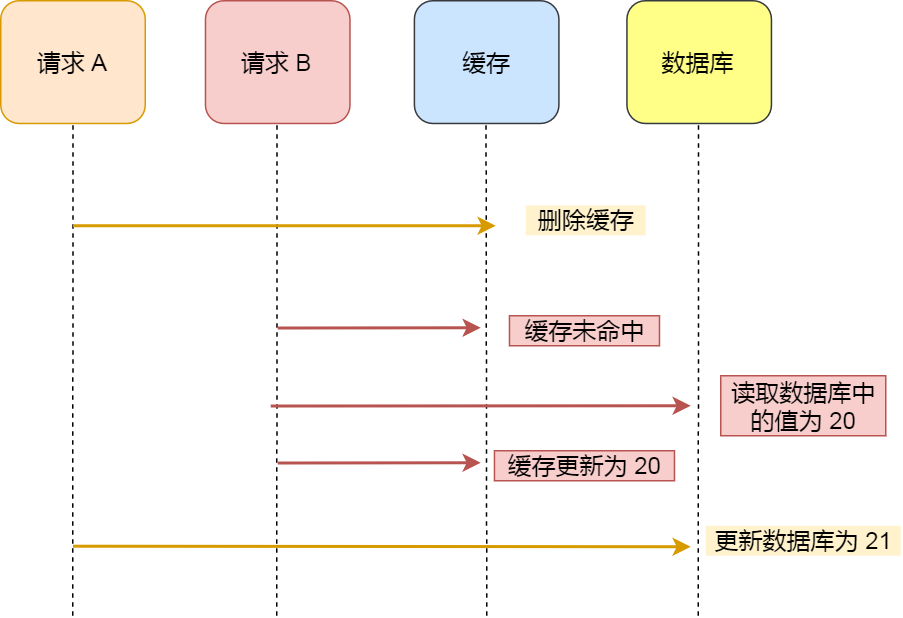

The diagram above was exported from draw.io. Its source (the exported page's mxGraphModel, read from the mxfile embedded in the PNG):
<mxGraphModel dx="1102" dy="582" grid="1" gridSize="10" guides="1" tooltips="1" connect="1" arrows="1" fold="1" page="1" pageScale="1" pageWidth="827" pageHeight="1169" math="0" shadow="0">
  <root>
    <mxCell id="0" />
    <mxCell id="1" parent="0" />
    <mxCell id="3gH9Q7_uaoJ5qEohVJGO-1" value="请求 A" style="rounded=1;whiteSpace=wrap;html=1;fontSize=16;fillColor=#ffe6cc;strokeColor=#d79b00;" vertex="1" parent="1">
      <mxGeometry x="70" y="150" width="96.33802816901407" height="81.81818181818183" as="geometry" />
    </mxCell>
    <mxCell id="3gH9Q7_uaoJ5qEohVJGO-2" value="请求 B" style="rounded=1;whiteSpace=wrap;html=1;fontSize=16;fillColor=#f8cecc;strokeColor=#b85450;" vertex="1" parent="1">
      <mxGeometry x="206.4788732394366" y="150" width="96.33802816901407" height="81.81818181818183" as="geometry" />
    </mxCell>
    <mxCell id="3gH9Q7_uaoJ5qEohVJGO-3" value="缓存" style="rounded=1;whiteSpace=wrap;html=1;fontSize=16;fillColor=#cce5ff;strokeColor=#36393d;" vertex="1" parent="1">
      <mxGeometry x="345.7676056338028" y="150" width="96.33802816901407" height="81.81818181818183" as="geometry" />
    </mxCell>
    <mxCell id="3gH9Q7_uaoJ5qEohVJGO-4" value="数据库" style="rounded=1;whiteSpace=wrap;html=1;fontSize=16;fillColor=#ffff88;strokeColor=#36393d;" vertex="1" parent="1">
      <mxGeometry x="487.46478873239437" y="150" width="96.33802816901407" height="81.81818181818183" as="geometry" />
    </mxCell>
    <mxCell id="3gH9Q7_uaoJ5qEohVJGO-5" value="" style="endArrow=none;html=1;fontSize=16;entryX=0.5;entryY=1;entryDx=0;entryDy=0;dashed=1;" edge="1" parent="1" target="3gH9Q7_uaoJ5qEohVJGO-1">
      <mxGeometry x="70" y="150" width="50" height="50" as="geometry">
        <mxPoint x="118" y="560" as="sourcePoint" />
        <mxPoint x="150.28169014084506" y="272.72727272727275" as="targetPoint" />
      </mxGeometry>
    </mxCell>
    <mxCell id="3gH9Q7_uaoJ5qEohVJGO-6" value="" style="endArrow=none;html=1;fontSize=16;entryX=0.5;entryY=1;entryDx=0;entryDy=0;dashed=1;" edge="1" parent="1">
      <mxGeometry x="70" y="150" width="50" height="50" as="geometry">
        <mxPoint x="254" y="560" as="sourcePoint" />
        <mxPoint x="254.24647887323954" y="231.81818181818176" as="targetPoint" />
      </mxGeometry>
    </mxCell>
    <mxCell id="3gH9Q7_uaoJ5qEohVJGO-7" value="" style="endArrow=none;html=1;fontSize=16;entryX=0.5;entryY=1;entryDx=0;entryDy=0;dashed=1;" edge="1" parent="1">
      <mxGeometry x="70" y="150" width="50" height="50" as="geometry">
        <mxPoint x="394" y="560" as="sourcePoint" />
        <mxPoint x="393.5352112676055" y="231.81818181818176" as="targetPoint" />
      </mxGeometry>
    </mxCell>
    <mxCell id="3gH9Q7_uaoJ5qEohVJGO-8" value="" style="endArrow=none;html=1;fontSize=16;entryX=0.5;entryY=1;entryDx=0;entryDy=0;dashed=1;" edge="1" parent="1">
      <mxGeometry x="70" y="150" width="50" height="50" as="geometry">
        <mxPoint x="535" y="560" as="sourcePoint" />
        <mxPoint x="535.2323943661972" y="231.81818181818176" as="targetPoint" />
      </mxGeometry>
    </mxCell>
    <mxCell id="3gH9Q7_uaoJ5qEohVJGO-9" value="" style="endArrow=classic;html=1;fontSize=16;fillColor=#ffcd28;strokeColor=#d79b00;gradientColor=#ffa500;strokeWidth=2;" edge="1" parent="1">
      <mxGeometry x="70" y="150" width="50" height="50" as="geometry">
        <mxPoint x="118.16901408450713" y="300" as="sourcePoint" />
        <mxPoint x="400" y="300" as="targetPoint" />
      </mxGeometry>
    </mxCell>
    <mxCell id="3gH9Q7_uaoJ5qEohVJGO-10" value="删除缓存" style="text;html=1;align=center;verticalAlign=middle;resizable=0;points=[];autosize=1;fillColor=#fff2cc;fontSize=16;" vertex="1" parent="1">
      <mxGeometry x="420.0019718309859" y="286.3636363636364" width="80" height="20" as="geometry" />
    </mxCell>
    <mxCell id="3gH9Q7_uaoJ5qEohVJGO-11" value="" style="endArrow=classic;html=1;fontSize=16;strokeWidth=2;gradientColor=#ea6b66;fillColor=#f8cecc;strokeColor=#b85450;" edge="1" parent="1">
      <mxGeometry x="70" y="150" width="50" height="50" as="geometry">
        <mxPoint x="254.64788732394368" y="368.18181818181824" as="sourcePoint" />
        <mxPoint x="390" y="368" as="targetPoint" />
      </mxGeometry>
    </mxCell>
    <mxCell id="3gH9Q7_uaoJ5qEohVJGO-12" value="" style="endArrow=classic;html=1;fontSize=16;strokeWidth=2;gradientColor=#ffa500;fillColor=#ffcd28;strokeColor=#d79b00;" edge="1" parent="1">
      <mxGeometry x="70" y="159.09" width="50" height="50" as="geometry">
        <mxPoint x="118.16901408450713" y="513.6354545454546" as="sourcePoint" />
        <mxPoint x="530" y="514" as="targetPoint" />
      </mxGeometry>
    </mxCell>
    <mxCell id="3gH9Q7_uaoJ5qEohVJGO-13" value="更新数据库为 21" style="text;html=1;align=center;verticalAlign=middle;resizable=0;points=[];autosize=1;fillColor=#fff2cc;fontSize=16;strokeWidth=2;" vertex="1" parent="1">
      <mxGeometry x="540.0049295774647" y="499.9990909090909" width="130" height="20" as="geometry" />
    </mxCell>
    <mxCell id="3gH9Q7_uaoJ5qEohVJGO-16" value="缓存未命中" style="text;html=1;align=center;verticalAlign=middle;resizable=0;points=[];autosize=1;strokeColor=#b85450;fillColor=#f8cecc;fontSize=16;" vertex="1" parent="1">
      <mxGeometry x="409.15" y="360" width="100" height="20" as="geometry" />
    </mxCell>
    <mxCell id="3gH9Q7_uaoJ5qEohVJGO-17" value="" style="endArrow=classic;html=1;fontSize=16;strokeWidth=2;gradientColor=#ea6b66;fillColor=#f8cecc;strokeColor=#b85450;" edge="1" parent="1">
      <mxGeometry x="65.35" y="202" width="50" height="50" as="geometry">
        <mxPoint x="249.99788732394367" y="420.18181818181824" as="sourcePoint" />
        <mxPoint x="530" y="420" as="targetPoint" />
      </mxGeometry>
    </mxCell>
    <mxCell id="3gH9Q7_uaoJ5qEohVJGO-18" value="读取数据库中&lt;br&gt;的值为 20" style="text;html=1;align=center;verticalAlign=middle;resizable=0;points=[];autosize=1;strokeColor=#b85450;fillColor=#f8cecc;fontSize=16;" vertex="1" parent="1">
      <mxGeometry x="550" y="400" width="110" height="40" as="geometry" />
    </mxCell>
    <mxCell id="3gH9Q7_uaoJ5qEohVJGO-19" value="" style="endArrow=classic;html=1;fontSize=16;strokeWidth=2;gradientColor=#ea6b66;fillColor=#f8cecc;strokeColor=#b85450;" edge="1" parent="1">
      <mxGeometry x="70" y="240" width="50" height="50" as="geometry">
        <mxPoint x="254.64788732394368" y="458.18181818181824" as="sourcePoint" />
        <mxPoint x="390" y="458" as="targetPoint" />
      </mxGeometry>
    </mxCell>
    <mxCell id="3gH9Q7_uaoJ5qEohVJGO-20" value="缓存更新为 20" style="text;html=1;align=center;verticalAlign=middle;resizable=0;points=[];autosize=1;strokeColor=#b85450;fillColor=#f8cecc;fontSize=16;" vertex="1" parent="1">
      <mxGeometry x="399.15" y="450" width="120" height="20" as="geometry" />
    </mxCell>
  </root>
</mxGraphModel>